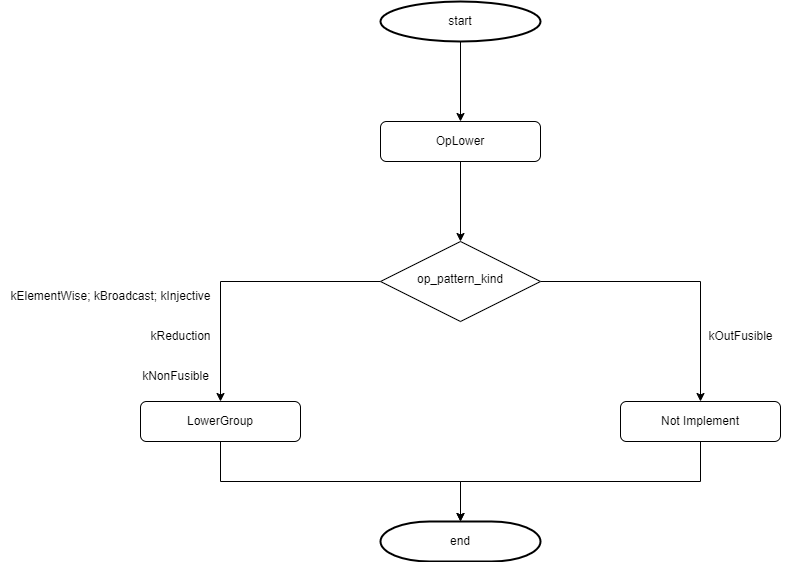

The diagram above was exported from draw.io. Its source (the exported page's mxGraphModel, read from the mxfile embedded in the PNG):
<mxGraphModel dx="929" dy="1915" grid="1" gridSize="10" guides="1" tooltips="1" connect="1" arrows="1" fold="1" page="1" pageScale="1" pageWidth="827" pageHeight="1169" math="0" shadow="0">
  <root>
    <mxCell id="0" />
    <mxCell id="1" parent="0" />
    <mxCell id="xVc-rbZZi3rjaZg1YuIC-1" style="edgeStyle=orthogonalEdgeStyle;rounded=0;orthogonalLoop=1;jettySize=auto;html=1;" parent="1" source="xVc-rbZZi3rjaZg1YuIC-2" target="xVc-rbZZi3rjaZg1YuIC-5" edge="1">
      <mxGeometry relative="1" as="geometry" />
    </mxCell>
    <mxCell id="xVc-rbZZi3rjaZg1YuIC-2" value="OpLower" style="rounded=1;whiteSpace=wrap;html=1;" parent="1" vertex="1">
      <mxGeometry x="600" y="80" width="160" height="40" as="geometry" />
    </mxCell>
    <mxCell id="xVc-rbZZi3rjaZg1YuIC-3" style="edgeStyle=orthogonalEdgeStyle;rounded=0;orthogonalLoop=1;jettySize=auto;html=1;" parent="1" source="xVc-rbZZi3rjaZg1YuIC-5" target="xVc-rbZZi3rjaZg1YuIC-7" edge="1">
      <mxGeometry relative="1" as="geometry">
        <Array as="points">
          <mxPoint x="440" y="240" />
        </Array>
      </mxGeometry>
    </mxCell>
    <mxCell id="xVc-rbZZi3rjaZg1YuIC-4" style="edgeStyle=orthogonalEdgeStyle;rounded=0;orthogonalLoop=1;jettySize=auto;html=1;entryX=0.5;entryY=0;entryDx=0;entryDy=0;" parent="1" source="xVc-rbZZi3rjaZg1YuIC-5" target="xVc-rbZZi3rjaZg1YuIC-8" edge="1">
      <mxGeometry relative="1" as="geometry" />
    </mxCell>
    <mxCell id="xVc-rbZZi3rjaZg1YuIC-5" value="op_pattern_kind" style="rhombus;whiteSpace=wrap;html=1;shadow=0;fontFamily=Helvetica;fontSize=12;align=center;strokeWidth=1;spacing=6;spacingTop=-4;" parent="1" vertex="1">
      <mxGeometry x="600" y="200" width="160" height="80" as="geometry" />
    </mxCell>
    <mxCell id="bqguQGFPYsdv4SUkyuR3-2" style="edgeStyle=orthogonalEdgeStyle;rounded=0;orthogonalLoop=1;jettySize=auto;html=1;entryX=0.5;entryY=0;entryDx=0;entryDy=0;entryPerimeter=0;" edge="1" parent="1" source="xVc-rbZZi3rjaZg1YuIC-7" target="bqguQGFPYsdv4SUkyuR3-1">
      <mxGeometry relative="1" as="geometry">
        <Array as="points">
          <mxPoint x="440" y="440" />
          <mxPoint x="680" y="440" />
        </Array>
      </mxGeometry>
    </mxCell>
    <mxCell id="xVc-rbZZi3rjaZg1YuIC-7" value="LowerGroup" style="rounded=1;whiteSpace=wrap;html=1;" parent="1" vertex="1">
      <mxGeometry x="360" y="360" width="160" height="40" as="geometry" />
    </mxCell>
    <mxCell id="bqguQGFPYsdv4SUkyuR3-3" style="edgeStyle=orthogonalEdgeStyle;rounded=0;orthogonalLoop=1;jettySize=auto;html=1;entryX=0.5;entryY=0;entryDx=0;entryDy=0;entryPerimeter=0;" edge="1" parent="1" source="xVc-rbZZi3rjaZg1YuIC-8" target="bqguQGFPYsdv4SUkyuR3-1">
      <mxGeometry relative="1" as="geometry">
        <Array as="points">
          <mxPoint x="920" y="440" />
          <mxPoint x="680" y="440" />
        </Array>
      </mxGeometry>
    </mxCell>
    <mxCell id="xVc-rbZZi3rjaZg1YuIC-8" value="Not Implement" style="rounded=1;whiteSpace=wrap;html=1;" parent="1" vertex="1">
      <mxGeometry x="840" y="360" width="160" height="40" as="geometry" />
    </mxCell>
    <mxCell id="xVc-rbZZi3rjaZg1YuIC-9" value="kElementWise; kBroadcast;&amp;nbsp;kInjective" style="text;html=1;align=center;verticalAlign=middle;resizable=0;points=[];autosize=1;strokeColor=none;fillColor=none;" parent="1" vertex="1">
      <mxGeometry x="220" y="240" width="220" height="30" as="geometry" />
    </mxCell>
    <mxCell id="xVc-rbZZi3rjaZg1YuIC-10" value="kReduction" style="text;html=1;align=center;verticalAlign=middle;resizable=0;points=[];autosize=1;strokeColor=none;fillColor=none;" parent="1" vertex="1">
      <mxGeometry x="360" y="280" width="80" height="30" as="geometry" />
    </mxCell>
    <mxCell id="xVc-rbZZi3rjaZg1YuIC-11" value="kNonFusible" style="text;html=1;align=center;verticalAlign=middle;resizable=0;points=[];autosize=1;strokeColor=none;fillColor=none;" parent="1" vertex="1">
      <mxGeometry x="350" y="320" width="90" height="30" as="geometry" />
    </mxCell>
    <mxCell id="iwckYQFctSxX0pRLbkmQ-2" value="kOutFusible" style="text;html=1;align=center;verticalAlign=middle;resizable=0;points=[];autosize=1;strokeColor=none;fillColor=none;" parent="1" vertex="1">
      <mxGeometry x="915" y="280" width="90" height="30" as="geometry" />
    </mxCell>
    <mxCell id="Kn6QGyBsuKG3ggYs6qBZ-2" style="edgeStyle=orthogonalEdgeStyle;rounded=0;orthogonalLoop=1;jettySize=auto;html=1;entryX=0.5;entryY=0;entryDx=0;entryDy=0;" edge="1" parent="1" source="Kn6QGyBsuKG3ggYs6qBZ-1" target="xVc-rbZZi3rjaZg1YuIC-2">
      <mxGeometry relative="1" as="geometry" />
    </mxCell>
    <mxCell id="Kn6QGyBsuKG3ggYs6qBZ-1" value="start" style="strokeWidth=2;html=1;shape=mxgraph.flowchart.start_1;whiteSpace=wrap;" vertex="1" parent="1">
      <mxGeometry x="600" y="-40" width="160" height="40" as="geometry" />
    </mxCell>
    <mxCell id="bqguQGFPYsdv4SUkyuR3-1" value="end" style="strokeWidth=2;html=1;shape=mxgraph.flowchart.terminator;whiteSpace=wrap;" vertex="1" parent="1">
      <mxGeometry x="600" y="480" width="160" height="40" as="geometry" />
    </mxCell>
  </root>
</mxGraphModel>